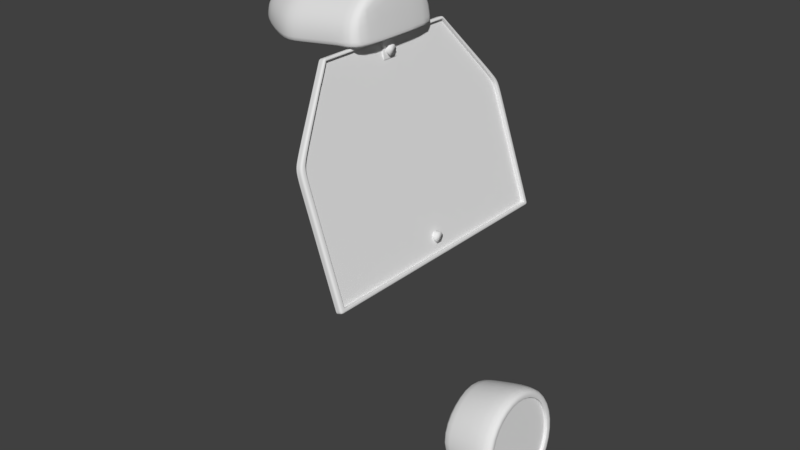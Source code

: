 # Source: back_lamp.blend  (saved by Blender 2.79.0; exported with 4.5.12 LTS)
import bpy
from mathutils import Matrix  # noqa: F401  (used for matrix-valued properties, if any)

bpy.ops.wm.read_factory_settings(use_empty=True)
scene = bpy.context.scene
scene.name = 'Scene'

# ---- collections
col_collection_1 = bpy.data.collections.new('Collection 1'); scene.collection.children.link(col_collection_1)
col_frame = bpy.data.collections.new('frame')  # instanced only; not linked into the scene

# ---- world
world_world = bpy.data.worlds.new('World'); scene.world = world_world
world_world.color = (0.05088, 0.05088, 0.05088)
world_world.use_sun_shadow = False
world_world.sun_shadow_jitter_overblur = 0.0
world_world.cycles.sampling_method = 'MANUAL'

# ---- meshes
me_cylinder_002 = bpy.data.meshes.new('Cylinder.002')
me_cylinder_002.from_pydata([(-0.0542, 0.9976, -0.32), (0.0, 1.0, 1.0), (0.782, 0.556, 0.005237), (0.866, 0.5, 1.0), (0.8362, -0.4416, 0.0487), (0.866, -0.5, 1.0), (0.0542, -0.9976, -0.2331), (-8.742e-08, -1.0, 1.0), (-0.782, -0.556, -0.5583), (-0.866, -0.5, 1.0), (-0.8362, 0.4416, -0.6018), (-0.866, 0.5, 1.0)], [], [(0, 1, 3, 2), (2, 3, 5, 4), (4, 5, 7, 6), (6, 7, 9, 8), (3, 1, 11, 9, 7, 5), (8, 9, 11, 10), (10, 11, 1, 0)])
me_cylinder_002.polygons.foreach_set('use_smooth', [True] * 7)
me_cylinder_002.use_remesh_preserve_volume = False
me_cylinder_002.use_remesh_preserve_attributes = False
me_cylinder_002.use_mirror_vertex_groups = False
me_cylinder_002.update()
me_cylinder_001 = bpy.data.meshes.new('Cylinder.001')
me_cylinder_001.from_pydata([(-0.6613, 0.4, -1.0), (-0.2968, 0.4, 1.0), (-0.1613, 1.266, -1.0), (-0.1005, 0.7399, 1.0), (-0.1613, -0.466, -1.0), (-0.1005, 0.06005, 1.0), (0.3387, -0.466, -1.0), (0.09574, 0.06005, 1.0), (0.3387, 1.266, -1.0), (0.09574, 0.74, 1.0), (-0.6613, 0.4, -0.893), (-0.6613, 0.4, 0.2282), (-0.1613, 1.266, 0.2282), (-0.1613, 1.266, -0.893), (-0.1613, -0.466, 0.2282), (-0.1613, -0.466, -0.893), (0.3387, -0.466, 0.2282), (0.3387, -0.466, -0.893), (0.3387, 1.266, 0.2282), (0.3387, 1.266, -0.893), (-0.6613, 0.4, -5.741e-08), (-0.1613, 1.266, -1.766e-07), (-0.1613, -0.466, 2.198e-09), (0.3387, -0.466, 2.198e-09), (0.3387, 1.266, 2.198e-09), (0.0867, 0.74, 1.0), (0.3157, 1.266, -1.0), (0.3157, 1.266, -0.893), (0.3157, 1.266, 0.2282), (0.3157, 1.266, -6.037e-09), (0.3187, -0.466, -1.0), (0.08789, 0.06005, 1.0), (0.3187, -0.466, -0.893), (0.3187, -0.466, 0.2282), (0.3187, -0.466, 2.198e-09)], [], [(11, 1, 3, 12), (33, 31, 5, 14), (14, 5, 1, 11), (28, 25, 9, 18), (3, 1, 5, 31, 7, 9, 25), (30, 26, 8, 6), (26, 27, 19, 8), (29, 28, 18, 24), (4, 15, 10, 0), (22, 14, 11, 20), (30, 32, 15, 4), (34, 33, 14, 22), (0, 10, 13, 2), (20, 11, 12, 21), (10, 20, 21, 13), (32, 34, 22, 15), (15, 22, 20, 10), (27, 29, 24, 19), (6, 8, 19, 17), (17, 19, 24, 23), (23, 24, 18, 16), (9, 7, 16, 18), (13, 21, 29, 27), (21, 12, 28, 29), (2, 13, 27, 26), (12, 3, 25, 28), (17, 23, 34, 32), (23, 16, 33, 34), (6, 17, 32, 30), (16, 7, 31, 33), (0, 2, 26, 30, 4)])
me_cylinder_001.polygons.foreach_set('use_smooth', [True] * 31)
me_cylinder_001.use_remesh_preserve_volume = False
me_cylinder_001.use_remesh_preserve_attributes = False
me_cylinder_001.use_mirror_vertex_groups = False
me_cylinder_001.update()
me_cube = bpy.data.meshes.new('Cube')
me_cube.from_pydata([(-1.0, 1.0, -1.0), (-1.0, 1.0, 0.2524), (-1.0, 0.5777, 1.0), (0.0, 1.0, -1.0), (0.0, 1.0, 0.2524), (0.0, 0.5777, 1.0), (-1.0, 0.9635, -1.0), (-1.0, 0.9635, 0.2524), (-1.0, 0.5566, 1.0), (0.0, 0.9635, -1.0), (0.0, 0.9635, 0.2524), (0.0, 0.5566, 1.0), (-1.0, 1.0, 0.2032), (0.0, 1.0, 0.2032), (0.0, 0.9635, 0.2032), (-1.0, 0.9635, 0.2032), (-1.0, 1.0, -0.9626), (0.0, 1.0, -0.9626), (-1.0, 0.9635, -0.9626), (0.0, 0.9635, -0.9626), (-1.0, 0.5923, 0.9741), (0.0, 0.5923, 0.9741), (0.0, 0.5707, 0.9741), (-1.0, 0.5707, 0.9741), (-0.8205, 1.0, -1.0), (-0.1795, 1.0, -1.0), (-0.8205, 1.0, 0.2524), (-0.1795, 1.0, 0.2524), (-0.8205, 0.5777, 1.0), (-0.1795, 0.5777, 1.0), (-0.8205, 0.5566, 1.0), (-0.1795, 0.5566, 1.0), (-0.8205, 0.9635, -1.0), (-0.1795, 0.9635, -1.0), (-0.8205, 1.0, 0.2032), (-0.1795, 1.0, 0.2032), (-0.8205, 1.0, -0.9626), (-0.1795, 1.0, -0.9626), (-0.8205, 0.5923, 0.9741), (-0.1795, 0.5923, 0.9741), (-2.195, 1.0, -1.0), (-2.195, 0.9635, -1.0), (-2.195, 0.9635, -0.9626), (-2.195, 0.9635, 0.2524), (-2.195, 0.5777, 1.0), (-2.195, 0.5707, 0.9741), (-2.195, 1.0, 0.2032), (-2.195, 1.0, 0.2524), (-2.195, 0.5566, 1.0), (-2.195, 0.5923, 0.9741), (-1.0, 0.9474, -1.0), (-1.0, 0.9474, 0.2524), (-1.0, 0.5473, 1.0), (0.0, 0.9474, -1.0), (0.0, 0.9474, 0.2524), (0.0, 0.5473, 1.0), (-1.0, 0.9474, 0.2032), (0.0, 0.9474, 0.2032), (-1.0, 0.9474, -0.9626), (0.0, 0.9474, -0.9626), (-1.0, 0.5612, 0.9741), (0.0, 0.5612, 0.9741), (-0.8205, 0.9474, -1.0), (-0.1795, 0.9474, -1.0), (-0.8205, 0.5473, 1.0), (-0.1795, 0.5473, 1.0), (-2.195, 0.9474, -0.9626), (-2.195, 0.5612, 0.9741), (-2.195, 0.9474, -1.0), (0.0, 0.9635, -0.9353), (-1.0, 1.0, -0.9353), (0.0, 1.0, -0.9353), (-1.0, 0.9635, -0.9353), (-0.8205, 1.0, -0.9353), (-0.1795, 1.0, -0.9353), (-2.195, 1.0, -0.9353), (-2.195, 0.9635, -0.9353), (0.0, 0.9474, -0.9353), (-1.0, 0.9474, -0.9353), (-1.0, 0.5963, 0.9671), (0.0, 0.5963, 0.9671), (-1.0, 0.06796, 0.8116), (0.0, 0.5746, 0.9671), (-0.8205, 0.5963, 0.9671), (-0.1795, 0.5963, 0.9671), (-1.241, 0.06196, 0.8116), (-2.042, 0.6592, 0.8116), (0.0, 0.5649, 0.9671), (-2.195, 1.0, -0.9626), (-2.195, 0.5963, 0.9671), (-2.195, 0.5473, 1.0), (-2.195, 0.5746, 0.9671), (-2.195, 0.9635, 0.2032), (-1.0, 0.09057, -1.0), (-1.0, 0.09057, 0.2524), (-1.0, 0.05233, 1.0), (-4.768e-07, 0.09057, -1.0), (-4.768e-07, 0.09057, 0.2524), (-2.384e-07, 0.05233, 1.0), (-1.0, 0.09057, 0.2032), (-4.768e-07, 0.09057, 0.2032), (-1.0, 0.09057, -0.9626), (-4.768e-07, 0.09057, -0.9626), (-1.0, 0.05365, 0.9741), (-2.384e-07, 0.05365, 0.9741), (-0.8205, 0.09057, -1.0), (-0.1795, 0.09057, -1.0), (-0.8205, 0.05233, 1.0), (-0.1795, 0.05233, 1.0), (-2.195, 0.09057, -0.9626), (-1.0, 0.09057, -0.9353), (-4.768e-07, 0.09057, -0.9353), (-2.384e-07, 0.05401, 0.9671), (-1.0, 0.06196, 0.8116), (-2.195, 0.09057, -1.0), (-2.195, 0.05233, 1.0), (-2.195, 0.05365, 0.9741), (-1.0, 0.6871, 0.8064), (0.0, 0.6871, 0.8064), (-1.0, 0.662, 0.8064), (-0.8205, 0.6871, 0.8064), (-0.1795, 0.6871, 0.8064), (-2.195, 0.662, 0.8064), (-2.195, 0.6871, 0.8064), (-1.0, 0.6509, 0.8064), (0.0, 0.662, 0.8064), (0.0, 0.6509, 0.8064), (-2.92e-07, 0.06223, 0.8064), (-1.0, 0.06223, 0.8064), (-1.266, 0.06223, 0.8064), (-2.195, -2.501e-08, 0.9741), (-2.042, 0.5707, 0.9741), (-2.042, 0.9635, -0.9626), (-2.042, 0.9635, 0.2032), (-2.042, 0.9635, 0.2524), (-2.042, 0.9474, -0.9626), (-2.042, 0.5612, 0.9741), (-2.042, 0.9635, -0.9353), (-1.0, 0.6482, 0.8116), (-2.042, 0.05365, 0.9741), (-2.042, 0.09057, -0.9626), (-2.042, 0.662, 0.8064), (-2.195, -4.736e-08, -0.9626), (-2.195, -2.657e-09, 1.0), (0.0, -2.235e-08, 0.9608), (-2.063, -2.501e-08, 0.9681), (-2.042, -4.736e-08, -0.9626), (0.0, -1.49e-08, 0.8064), (-1.0, -1.49e-08, 0.8064), (-1.0, 0.09934, 0.2524), (-1.0, 0.05739, 1.0), (-4.72e-07, 0.09934, 0.2524), (-2.36e-07, 0.05739, 1.0), (-4.72e-07, 0.09934, 0.2032), (-4.72e-07, 0.09934, -0.9626), (-2.36e-07, 0.05884, 0.9741), (-0.8205, 0.05739, 1.0), (-0.1795, 0.05739, 1.0), (-4.72e-07, 0.09934, -0.9353), (-2.36e-07, 0.05924, 0.9671), (-2.195, 0.05739, 1.0), (-1.0, 0.09934, -1.0), (-4.72e-07, 0.09934, -1.0), (-1.0, 0.09934, 0.2032), (-1.0, 0.09934, -0.9626), (-1.0, 0.05884, 0.9741), (-0.8205, 0.09934, -1.0), (-0.1795, 0.09934, -1.0), (-2.195, 0.05884, 0.9741), (-2.195, 0.09934, -1.0), (-1.0, 0.09934, -0.9353), (-2.195, 0.6592, 0.8116), (-2.195, 0.09934, -0.9626), (-2.89e-07, 0.06825, 0.8064), (-1.0, 0.06825, 0.8064), (-2.042, 0.05884, 0.9741), (-2.042, 0.09934, -0.9626), (0.0, -2.235e-08, 0.9671), (0.0, 2.235e-08, -0.9353), (-2.381e-07, 0.05959, 0.9608), (-1.0, 0.05397, 0.9678), (-1.0, 0.5646, 0.9678), (-0.1795, 0.5999, 0.9608), (-0.8205, 0.5999, 0.9608), (0.0, 0.5999, 0.9608), (-1.0, 0.5999, 0.9608), (-1.0, 0.6592, 0.8116), (-2.405e-07, 0.05433, 0.9608), (-2.042, 0.5742, 0.9678), (0.0, 0.5683, 0.9608), (-1.0, 0.0592, 0.9678), (0.0, 0.578, 0.9608), (-1.0, -4.47e-08, -0.9353), (-1.914, 0.05395, 0.9683), (-0.1795, 0.0, 1.0), (-0.8205, 0.0, 1.0), (-0.1795, -4.47e-08, -1.0), (-2.063, 0.05396, 0.9681), (-0.8205, -4.47e-08, -1.0), (-2.195, 0.5742, 0.9678), (-2.195, 0.578, 0.9608), (0.0, -2.235e-08, 0.9741), (0.0, 2.235e-08, -0.9626), (-1.0, -4.47e-08, -0.9626), (0.0, 1.49e-08, 0.2032), (-1.0, -4.47e-08, 0.2032), (-2.195, 0.5999, 0.9608), (0.0, 0.0, 1.0), (0.0, 1.49e-08, 0.2524), (0.0, -4.47e-08, -1.0), (-1.0, 0.0, 1.0), (-1.0, 1.49e-08, 0.2524), (-1.0, -4.47e-08, -1.0), (-1.0, 0.5742, 0.9678), (-1.07, 0.9635, 0.2524), (-1.07, 0.09934, -0.9626), (-1.07, 0.05884, 0.9741), (-1.07, 0.662, 0.8064), (-1.07, 0.9635, -0.9353), (-1.07, 0.9635, 0.2032), (-1.07, 0.9635, -0.9626), (-1.072, 0.05397, 0.9678), (-1.07, 0.5742, 0.9678), (-1.07, 0.6592, 0.8116), (-1.07, 0.9474, -0.9626), (-1.07, 0.5612, 0.9741), (-1.07, 0.05365, 0.9741), (-1.07, 0.09057, -0.9626), (-1.07, 0.5707, 0.9741), (-1.133, 0.06223, 0.8064), (-1.12, 0.06196, 0.8116), (-1.266, -1.49e-08, 0.8064), (-1.07, -4.47e-08, -0.9626), (-1.133, -1.49e-08, 0.8064), (-2.195, -4.736e-08, -1.0), (-1.0, 0.8435, 0.5294), (0.0, 0.8435, 0.5294), (-1.0, 0.8128, 0.5294), (-0.8205, 0.8435, 0.5294), (-0.1795, 0.8435, 0.5294), (-2.195, 0.8435, 0.5294), (-1.0, 0.7992, 0.5294), (-1.0, 0.0764, 0.5294), (0.0, 0.8128, 0.5294), (0.0, 0.7992, 0.5294), (-3.844e-07, 0.0764, 0.5294), (-2.042, 0.8128, 0.5294), (0.0, 0.0, 0.5294), (-1.0, 0.0, 0.5294), (-3.805e-07, 0.0838, 0.5294), (-1.0, 0.0838, 0.5294), (-2.195, 0.8128, 0.5294), (-1.07, 0.8128, 0.5294), (0.0, 0.6627, 0.8051), (0.0, 0.6517, 0.8051), (-2.925e-07, 0.0623, 0.8051), (0.0, -1.483e-08, 0.8051), (-2.895e-07, 0.06833, 0.8051), (-1.0, 0.6878, 0.8051), (0.0, 0.6878, 0.8051), (-1.0, 0.6627, 0.8051), (-0.8205, 0.6878, 0.8051), (-0.1795, 0.6878, 0.8051), (-2.195, 0.6878, 0.8051), (-1.0, 0.6517, 0.8051), (-1.0, 0.0623, 0.8051), (-2.042, 0.6627, 0.8051), (-1.0, -1.483e-08, 0.8051), (-1.0, 0.06833, 0.8051), (-2.195, 0.6627, 0.8051), (-1.07, 0.6627, 0.8051)], [], [(113, 81, 174, 128), (8, 2, 44, 48), (19, 9, 3, 17), (243, 10, 4, 236), (35, 27, 4, 13), (33, 25, 3, 9), (39, 29, 5, 21), (29, 31, 11, 5), (63, 33, 9, 53), (244, 54, 10, 243), (59, 53, 9, 19), (137, 133, 92, 76), (241, 237, 7, 51), (2, 20, 49, 44), (51, 7, 15, 56), (52, 8, 48, 90), (54, 57, 14, 10), (74, 35, 13, 71), (10, 14, 13, 4), (25, 37, 17, 3), (78, 72, 18, 58), (77, 59, 19, 69), (69, 19, 17, 71), (135, 132, 42, 66), (55, 61, 22, 11), (84, 39, 21, 80), (11, 22, 21, 5), (79, 20, 38, 83), (83, 38, 39, 84), (0, 16, 36, 24), (24, 36, 37, 25), (70, 12, 34, 73), (73, 34, 35, 74), (50, 6, 32, 62), (62, 32, 33, 63), (2, 8, 30, 28), (28, 30, 31, 29), (20, 2, 28, 38), (38, 28, 29, 39), (6, 0, 24, 32), (32, 24, 25, 33), (12, 1, 26, 34), (34, 26, 27, 35), (0, 6, 41, 40), (235, 1, 47, 240), (133, 134, 43, 92), (1, 12, 46, 47), (16, 0, 40, 88), (70, 16, 88, 75), (186, 119, 124, 138), (200, 199, 45, 91), (6, 50, 68, 41), (30, 64, 65, 31), (8, 52, 64, 30), (166, 62, 63, 167), (161, 50, 62, 166), (152, 155, 61, 55), (176, 135, 66, 172), (158, 154, 59, 77), (131, 136, 67, 45), (170, 78, 58, 164), (151, 153, 57, 54), (150, 52, 90, 160), (149, 51, 56, 163), (250, 241, 51, 149), (154, 162, 53, 59), (249, 151, 54, 244), (167, 63, 53, 162), (31, 65, 55, 11), (163, 56, 78, 170), (153, 158, 77, 57), (12, 70, 75, 46), (36, 73, 74, 37), (16, 70, 73, 36), (14, 69, 71, 13), (57, 77, 69, 14), (56, 15, 72, 78), (37, 74, 71, 17), (132, 137, 76, 42), (155, 159, 87, 61), (45, 49, 89, 91), (180, 190, 81, 113), (20, 79, 89, 49), (183, 83, 84, 182), (185, 79, 83, 183), (182, 84, 80, 184), (188, 131, 45, 199), (61, 87, 82, 22), (22, 82, 80, 21), (82, 191, 184, 80), (42, 88, 40, 41), (251, 240, 47, 43), (66, 42, 41, 68), (43, 47, 46, 92), (76, 75, 88, 42), (90, 48, 45, 67), (48, 44, 49, 45), (160, 90, 67, 168), (172, 66, 68, 169), (92, 46, 75, 76), (143, 115, 116, 130), (201, 177, 112, 104), (204, 178, 111, 100), (205, 99, 110, 192), (157, 108, 98, 152), (196, 106, 96, 209), (247, 208, 97, 245), (248, 242, 94, 211), (211, 94, 99, 205), (210, 95, 115, 143), (208, 204, 100, 97), (192, 110, 101, 203), (175, 139, 116, 168), (178, 202, 102, 111), (146, 140, 109, 142), (207, 201, 104, 98), (212, 93, 105, 198), (198, 105, 106, 196), (150, 95, 107, 156), (156, 107, 108, 157), (161, 93, 114, 169), (144, 147, 127, 187), (200, 206, 123, 122), (266, 141, 122, 269), (262, 121, 118, 259), (258, 117, 120, 261), (261, 120, 121, 262), (179, 173, 126, 189), (181, 138, 81, 190), (185, 117, 123, 206), (213, 186, 138, 181), (189, 126, 125, 191), (191, 125, 118, 184), (270, 217, 141, 266), (139, 226, 221, 193), (225, 216, 175, 136), (228, 225, 136, 131), (216, 226, 139, 175), (227, 215, 176, 140), (224, 220, 132, 135), (128, 148, 233, 229), (138, 124, 174, 81), (129, 197, 193, 85), (122, 171, 199, 200), (103, 165, 190, 180), (120, 183, 182, 121), (117, 185, 183, 120), (121, 182, 184, 118), (221, 226, 103, 180), (86, 188, 199, 171), (220, 218, 137, 132), (219, 214, 134, 133), (215, 224, 135, 176), (187, 127, 173, 179), (50, 161, 169, 68), (64, 156, 157, 65), (52, 150, 156, 64), (136, 175, 168, 67), (65, 157, 152, 55), (109, 172, 169, 114), (115, 160, 168, 116), (141, 86, 171, 122), (104, 112, 159, 155), (100, 111, 158, 153), (99, 163, 170, 110), (106, 167, 162, 96), (245, 97, 151, 249), (102, 96, 162, 154), (242, 250, 149, 94), (94, 149, 163, 99), (95, 150, 160, 115), (97, 100, 153, 151), (110, 170, 164, 101), (111, 102, 154, 158), (140, 176, 172, 109), (98, 104, 155, 152), (93, 161, 166, 105), (105, 166, 167, 106), (177, 144, 187, 112), (217, 223, 86, 141), (91, 89, 206, 200), (159, 179, 189, 87), (60, 181, 190, 165), (79, 185, 206, 89), (23, 213, 181, 60), (87, 189, 191, 82), (229, 230, 113, 128), (230, 221, 180, 113), (112, 187, 179, 159), (197, 116, 139, 193), (213, 23, 228, 222), (188, 86, 223, 222), (108, 194, 207, 98), (129, 231, 145, 197), (229, 233, 231, 129), (202, 209, 96, 102), (107, 195, 194, 108), (95, 210, 195, 107), (72, 15, 219, 218), (58, 18, 220, 224), (15, 7, 214, 219), (164, 58, 224, 215), (23, 60, 225, 228), (18, 72, 218, 220), (119, 186, 223, 217), (165, 103, 226, 216), (203, 101, 227, 232), (260, 119, 217, 270), (60, 165, 216, 225), (101, 164, 215, 227), (146, 232, 227, 140), (218, 219, 133, 137), (129, 85, 230, 229), (222, 228, 131, 188), (186, 213, 222, 223), (193, 221, 230, 85), (197, 145, 130, 116), (142, 109, 114, 234), (212, 234, 114, 93), (7, 237, 252, 214), (265, 268, 250, 242), (255, 245, 249, 257), (214, 252, 246, 134), (26, 238, 239, 27), (1, 235, 238, 26), (27, 239, 236, 4), (134, 246, 251, 43), (267, 265, 242, 248), (256, 247, 245, 255), (269, 263, 240, 251), (257, 249, 244, 254), (268, 264, 241, 250), (258, 235, 240, 263), (264, 260, 237, 241), (254, 244, 243, 253), (253, 243, 236, 259), (125, 253, 259, 118), (126, 254, 253, 125), (124, 119, 260, 264), (117, 258, 263, 123), (174, 124, 264, 268), (173, 257, 254, 126), (122, 123, 263, 269), (147, 256, 255, 127), (148, 128, 265, 267), (127, 255, 257, 173), (128, 174, 268, 265), (237, 260, 270, 252), (252, 270, 266, 246), (238, 261, 262, 239), (235, 258, 261, 238), (239, 262, 259, 236), (246, 266, 269, 251)])
me_cube.polygons.foreach_set('use_smooth', [True] * 253)
me_cube.use_remesh_preserve_volume = False
me_cube.use_remesh_preserve_attributes = False
me_cube.use_mirror_vertex_groups = False
me_cube.update()
me_cylinder = bpy.data.meshes.new('Cylinder')
me_cylinder.from_pydata([(0.07808, 0.7485, -2.015), (-0.02493, 0.6927, -1.179), (0.5438, 0.5293, -1.609), (0.4612, 0.4898, -1.119), (0.7473, -3.287e-08, -1.528), (0.6626, -3.497e-08, -1.094), (0.5438, -0.5293, -1.609), (0.4612, -0.4898, -1.119), (0.07808, -0.7485, -2.015), (-0.02493, -0.6927, -1.179), (-0.4393, -0.5293, -2.002), (-0.5111, -0.4898, -1.239), (-0.6428, 2.312e-08, -2.083), (-0.7124, 6.273e-09, -1.263), (-0.4393, 0.5293, -2.002), (-0.5111, 0.4898, -1.239), (0.5878, 0.6206, -1.077), (-0.02808, 0.8776, -1.153), (0.843, -4.173e-08, -1.046), (0.5878, -0.6206, -1.077), (-0.02808, -0.8776, -1.153), (-0.644, -0.6206, -1.229), (-0.8991, 8.862e-09, -1.26), (-0.644, 0.6206, -1.229), (0.4612, 0.4898, -1.119), (-0.02493, 0.6927, -1.179), (0.6626, -3.497e-08, -1.094), (0.4612, -0.4898, -1.119), (-0.02493, -0.6927, -1.179), (-0.5111, -0.4898, -1.239), (-0.7124, 6.273e-09, -1.263), (-0.5111, 0.4898, -1.239), (0.4558, 0.4791, -1.162), (-0.01973, 0.6776, -1.221), (0.6528, -3.607e-08, -1.138), (0.4558, -0.4791, -1.162), (-0.01973, -0.6776, -1.221), (-0.4953, -0.4791, -1.279), (-0.6922, 7.918e-09, -1.304), (-0.4953, 0.4791, -1.279), (0.4664, 0.4898, -1.161), (-0.01973, 0.6927, -1.221), (0.6678, -3.427e-08, -1.136), (0.4664, -0.4898, -1.161), (-0.01973, -0.6927, -1.221), (-0.5059, -0.4898, -1.281), (-0.7072, 6.973e-09, -1.306), (-0.5059, 0.4898, -1.281), (0.07808, 0.7485, -2.015), (0.5438, 0.5293, -1.609), (0.7473, -3.287e-08, -1.528), (0.5438, -0.5293, -1.609), (0.07808, -0.7485, -2.015), (-0.4393, -0.5293, -2.002), (-0.6428, 2.312e-08, -2.083), (-0.4393, 0.5293, -2.002)], [], [(48, 17, 16, 49), (49, 16, 18, 50), (50, 18, 19, 51), (51, 19, 20, 52), (52, 20, 21, 53), (53, 21, 22, 54), (13, 11, 29, 30), (54, 22, 23, 55), (55, 23, 17, 48), (0, 2, 4, 6, 8, 10, 12, 14), (1, 3, 16, 17), (3, 5, 18, 16), (5, 7, 19, 18), (7, 9, 20, 19), (9, 11, 21, 20), (11, 13, 22, 21), (13, 15, 23, 22), (15, 1, 17, 23), (24, 25, 41, 40), (9, 7, 27, 28), (5, 3, 24, 26), (15, 13, 30, 31), (11, 9, 28, 29), (7, 5, 26, 27), (3, 1, 25, 24), (1, 15, 31, 25), (32, 33, 39, 38, 37, 36, 35, 34), (25, 31, 47, 41), (30, 29, 45, 46), (28, 27, 43, 44), (26, 24, 40, 42), (31, 30, 46, 47), (29, 28, 44, 45), (27, 26, 42, 43), (33, 32, 40, 41), (32, 34, 42, 40), (34, 35, 43, 42), (35, 36, 44, 43), (36, 37, 45, 44), (37, 38, 46, 45), (38, 39, 47, 46), (39, 33, 41, 47), (14, 55, 48, 0), (12, 54, 55, 14), (10, 53, 54, 12), (8, 52, 53, 10), (6, 51, 52, 8), (4, 50, 51, 6), (2, 49, 50, 4), (0, 48, 49, 2)])
me_cylinder.polygons.foreach_set('use_smooth', [True] * 50)
me_cylinder.use_remesh_preserve_volume = False
me_cylinder.use_remesh_preserve_attributes = False
me_cylinder.use_mirror_vertex_groups = False
me_cylinder.update()

# ---- objects
ob_schraube = bpy.data.objects.new('Schraube', me_cylinder_002)
ob_schraube_001 = bpy.data.objects.new('Schraube.001', me_cylinder_002)
ob_halterung = bpy.data.objects.new('Halterung', me_cylinder_001)
ob_schild = bpy.data.objects.new('Schild', me_cube)
ob_r_cklicht = bpy.data.objects.new('Rücklicht', me_cylinder)
ob_frame = bpy.data.objects.new('frame', None)

# ---- transforms, parenting, visibility, modifiers, constraints
ob_schraube.location = (0.9278, 0.0, 0.5806)
ob_schraube.rotation_euler = (0.0, 1.571, 0.0)
ob_schraube.scale = (0.00286, 0.00286, 0.00286)
ob_schraube.lineart.crease_threshold = 0.0
ob_schraube_001.location = (0.8982, 0.0, 0.6692)
ob_schraube_001.rotation_euler = (0.0, 1.571, 0.0)
ob_schraube_001.scale = (0.00286, 0.00286, 0.00286)
ob_schraube_001.lineart.crease_threshold = 0.0
ob_halterung.location = (0.8637, -0.01234, 0.6826)
ob_halterung.rotation_euler = (8.237e-09, 1.448, -8.237e-09)
ob_halterung.scale = (0.03268, 0.03268, -0.03983)
ob_halterung.lineart.crease_threshold = 0.0
_m = ob_halterung.modifiers.new('Subsurf', 'SUBSURF')
_m.uv_smooth = 'PRESERVE_CORNERS'
_m.quality = 2
_m.levels = 2
_m.show_only_control_edges = False
ob_schild.location = (0.9123, 0.0, 0.6226)
ob_schild.rotation_euler = (7.728e-09, -0.3313, -4.622e-08)
ob_schild.scale = (-0.001614, 0.0735, 0.05468)
ob_schild.lineart.crease_threshold = 0.0
_m = ob_schild.modifiers.new('Subsurf', 'SUBSURF')
_m.uv_smooth = 'PRESERVE_CORNERS'
_m.quality = 2
_m.levels = 2
_m.show_only_control_edges = False
_m = ob_schild.modifiers.new('Mirror', 'MIRROR')
_m.use_axis = (False, True, False)
_m = ob_schild.modifiers.new('Subsurf.001', 'SUBSURF')
_m.uv_smooth = 'PRESERVE_CORNERS'
_m.quality = 2
_m.levels = 2
_m.show_only_control_edges = False
_m.use_creases = False
ob_r_cklicht.location = (1.029, 0.0, 0.4813)
ob_r_cklicht.rotation_euler = (0.0, 1.571, 0.0)
ob_r_cklicht.scale = (0.03789, 0.03789, 0.03789)
ob_r_cklicht.lineart.crease_threshold = 0.0
_m = ob_r_cklicht.modifiers.new('Subsurf', 'SUBSURF')
_m.uv_smooth = 'PRESERVE_CORNERS'
_m.quality = 2
_m.levels = 2
_m.show_only_control_edges = False
ob_frame.location = (0.0, 0.0, 0.0)
ob_frame.empty_image_offset = (0.0, 0.0)
ob_frame.show_instancer_for_render = False
ob_frame.instance_type = 'COLLECTION'
ob_frame.lineart.crease_threshold = 0.0
ob_frame.instance_collection = col_frame

# ---- collection membership
col_collection_1.objects.link(ob_schraube)
col_collection_1.objects.link(ob_schraube_001)
col_collection_1.objects.link(ob_halterung)
col_collection_1.objects.link(ob_schild)
col_collection_1.objects.link(ob_r_cklicht)
col_collection_1.objects.link(ob_frame)

# ---- scene / render settings (as saved in the file)
scene.frame_start = 1; scene.frame_end = 250; scene.frame_set(1)
scene.render.engine = 'CYCLES'
scene.render.resolution_percentage = 50
scene.render.dither_intensity = 0.0
scene.cycles.use_denoising = False
scene.cycles.samples = 128
scene.cycles.sampling_pattern = 'TABULATED_SOBOL'
scene.cycles.use_adaptive_sampling = False
scene.cycles.use_light_tree = False
scene.cycles.blur_glossy = 0.0
scene.cycles.sample_clamp_indirect = 0.0
scene.view_settings.view_transform = 'Standard'
bpy.context.view_layer.update()

# ---- added for rendering (the .blend has no active camera and no usable light): camera, sun
cam_auto = bpy.data.cameras.new('AutoCamera')
cam_auto.lens = 50.0
cam_auto.sensor_width = 36.0
cam_auto.clip_end = 1000.0
ob_auto_camera = bpy.data.objects.new('AutoCamera', cam_auto)
scene.collection.objects.link(ob_auto_camera)
ob_auto_camera.location = (1.22243, -0.38014, 0.832534)
ob_auto_camera.rotation_euler = (1.09748, -7.21219e-08, 0.694738)
scene.camera = ob_auto_camera
light_auto_sun = bpy.data.lights.new('AutoSun', 'SUN')
light_auto_sun.energy = 3.0
light_auto_sun.angle = 0.0523599
ob_auto_sun = bpy.data.objects.new('AutoSun', light_auto_sun)
scene.collection.objects.link(ob_auto_sun)
ob_auto_sun.rotation_euler = (0.872665, 0.174533, 0.523599)
bpy.context.view_layer.update()

